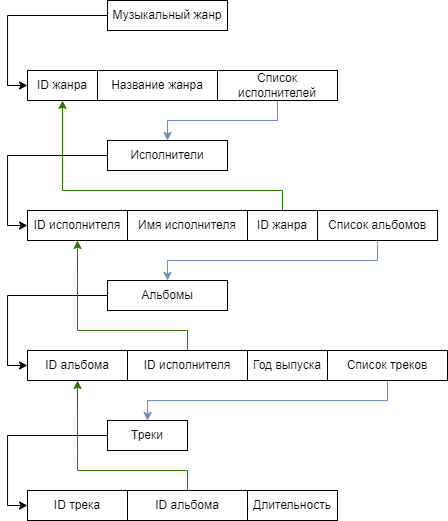

The diagram above was exported from draw.io. Its source (the exported page's mxGraphModel, read from the mxfile embedded in the PNG):
<mxGraphModel dx="1105" dy="569" grid="1" gridSize="10" guides="1" tooltips="1" connect="1" arrows="1" fold="1" page="1" pageScale="1" pageWidth="827" pageHeight="1169" math="0" shadow="0">
  <root>
    <mxCell id="0" />
    <mxCell id="1" parent="0" />
    <mxCell id="VMsKzSHPn3IFW-tLMVId-31" style="edgeStyle=orthogonalEdgeStyle;rounded=0;orthogonalLoop=1;jettySize=auto;html=1;exitX=0;exitY=0.5;exitDx=0;exitDy=0;entryX=0;entryY=0.5;entryDx=0;entryDy=0;" edge="1" parent="1" source="VMsKzSHPn3IFW-tLMVId-3" target="VMsKzSHPn3IFW-tLMVId-12">
      <mxGeometry relative="1" as="geometry" />
    </mxCell>
    <mxCell id="VMsKzSHPn3IFW-tLMVId-3" value="Музыкальный жанр" style="rounded=0;whiteSpace=wrap;html=1;" vertex="1" parent="1">
      <mxGeometry x="160" y="10" width="120" height="30" as="geometry" />
    </mxCell>
    <mxCell id="VMsKzSHPn3IFW-tLMVId-12" value="ID жанра" style="rounded=0;whiteSpace=wrap;html=1;" vertex="1" parent="1">
      <mxGeometry x="80" y="80" width="70" height="30" as="geometry" />
    </mxCell>
    <mxCell id="VMsKzSHPn3IFW-tLMVId-13" value="Название жанра" style="rounded=0;whiteSpace=wrap;html=1;" vertex="1" parent="1">
      <mxGeometry x="150" y="80" width="120" height="30" as="geometry" />
    </mxCell>
    <mxCell id="VMsKzSHPn3IFW-tLMVId-32" style="edgeStyle=orthogonalEdgeStyle;rounded=0;orthogonalLoop=1;jettySize=auto;html=1;exitX=0;exitY=0.5;exitDx=0;exitDy=0;entryX=0;entryY=0.5;entryDx=0;entryDy=0;" edge="1" parent="1" source="VMsKzSHPn3IFW-tLMVId-14" target="VMsKzSHPn3IFW-tLMVId-17">
      <mxGeometry relative="1" as="geometry" />
    </mxCell>
    <mxCell id="VMsKzSHPn3IFW-tLMVId-14" value="Исполнители" style="rounded=0;whiteSpace=wrap;html=1;" vertex="1" parent="1">
      <mxGeometry x="160" y="150" width="120" height="30" as="geometry" />
    </mxCell>
    <mxCell id="VMsKzSHPn3IFW-tLMVId-42" style="edgeStyle=orthogonalEdgeStyle;rounded=0;orthogonalLoop=1;jettySize=auto;html=1;exitX=0.5;exitY=0;exitDx=0;exitDy=0;entryX=0.5;entryY=1;entryDx=0;entryDy=0;fillColor=#60a917;strokeColor=#2D7600;" edge="1" parent="1" source="VMsKzSHPn3IFW-tLMVId-15" target="VMsKzSHPn3IFW-tLMVId-12">
      <mxGeometry relative="1" as="geometry">
        <Array as="points">
          <mxPoint x="335" y="200" />
          <mxPoint x="115" y="200" />
        </Array>
      </mxGeometry>
    </mxCell>
    <mxCell id="VMsKzSHPn3IFW-tLMVId-15" value="ID жанра" style="rounded=0;whiteSpace=wrap;html=1;" vertex="1" parent="1">
      <mxGeometry x="300" y="220" width="70" height="30" as="geometry" />
    </mxCell>
    <mxCell id="VMsKzSHPn3IFW-tLMVId-16" value="Имя исполнителя" style="rounded=0;whiteSpace=wrap;html=1;" vertex="1" parent="1">
      <mxGeometry x="180" y="220" width="120" height="30" as="geometry" />
    </mxCell>
    <mxCell id="VMsKzSHPn3IFW-tLMVId-17" value="ID исполнителя" style="rounded=0;whiteSpace=wrap;html=1;" vertex="1" parent="1">
      <mxGeometry x="80" y="220" width="100" height="30" as="geometry" />
    </mxCell>
    <mxCell id="VMsKzSHPn3IFW-tLMVId-33" style="edgeStyle=orthogonalEdgeStyle;rounded=0;orthogonalLoop=1;jettySize=auto;html=1;exitX=0;exitY=0.5;exitDx=0;exitDy=0;entryX=0;entryY=0.5;entryDx=0;entryDy=0;" edge="1" parent="1" source="VMsKzSHPn3IFW-tLMVId-18" target="VMsKzSHPn3IFW-tLMVId-21">
      <mxGeometry relative="1" as="geometry" />
    </mxCell>
    <mxCell id="VMsKzSHPn3IFW-tLMVId-18" value="Альбомы" style="rounded=0;whiteSpace=wrap;html=1;" vertex="1" parent="1">
      <mxGeometry x="160" y="290" width="120" height="30" as="geometry" />
    </mxCell>
    <mxCell id="VMsKzSHPn3IFW-tLMVId-19" value="Год выпуска" style="rounded=0;whiteSpace=wrap;html=1;" vertex="1" parent="1">
      <mxGeometry x="300" y="360" width="80" height="30" as="geometry" />
    </mxCell>
    <mxCell id="VMsKzSHPn3IFW-tLMVId-38" style="edgeStyle=orthogonalEdgeStyle;rounded=0;orthogonalLoop=1;jettySize=auto;html=1;exitX=0.5;exitY=0;exitDx=0;exitDy=0;entryX=0.5;entryY=1;entryDx=0;entryDy=0;fillColor=#60a917;strokeColor=#2D7600;" edge="1" parent="1" source="VMsKzSHPn3IFW-tLMVId-20" target="VMsKzSHPn3IFW-tLMVId-17">
      <mxGeometry relative="1" as="geometry">
        <Array as="points">
          <mxPoint x="240" y="340" />
          <mxPoint x="130" y="340" />
        </Array>
      </mxGeometry>
    </mxCell>
    <mxCell id="VMsKzSHPn3IFW-tLMVId-20" value="ID исполнителя" style="rounded=0;whiteSpace=wrap;html=1;" vertex="1" parent="1">
      <mxGeometry x="180" y="360" width="120" height="30" as="geometry" />
    </mxCell>
    <mxCell id="VMsKzSHPn3IFW-tLMVId-21" value="ID альбома" style="rounded=0;whiteSpace=wrap;html=1;" vertex="1" parent="1">
      <mxGeometry x="80" y="360" width="100" height="30" as="geometry" />
    </mxCell>
    <mxCell id="VMsKzSHPn3IFW-tLMVId-34" style="edgeStyle=orthogonalEdgeStyle;rounded=0;orthogonalLoop=1;jettySize=auto;html=1;exitX=0;exitY=0.5;exitDx=0;exitDy=0;entryX=0;entryY=0.5;entryDx=0;entryDy=0;" edge="1" parent="1" source="VMsKzSHPn3IFW-tLMVId-22" target="VMsKzSHPn3IFW-tLMVId-25">
      <mxGeometry relative="1" as="geometry">
        <mxPoint x="30" y="530" as="targetPoint" />
      </mxGeometry>
    </mxCell>
    <mxCell id="VMsKzSHPn3IFW-tLMVId-22" value="Треки" style="rounded=0;whiteSpace=wrap;html=1;" vertex="1" parent="1">
      <mxGeometry x="160" y="430" width="80" height="30" as="geometry" />
    </mxCell>
    <mxCell id="VMsKzSHPn3IFW-tLMVId-23" value="Длительность" style="rounded=0;whiteSpace=wrap;html=1;" vertex="1" parent="1">
      <mxGeometry x="300" y="500" width="90" height="30" as="geometry" />
    </mxCell>
    <mxCell id="VMsKzSHPn3IFW-tLMVId-43" style="edgeStyle=orthogonalEdgeStyle;rounded=0;orthogonalLoop=1;jettySize=auto;html=1;exitX=0.5;exitY=0;exitDx=0;exitDy=0;entryX=0.5;entryY=1;entryDx=0;entryDy=0;fillColor=#60a917;strokeColor=#2D7600;" edge="1" parent="1" source="VMsKzSHPn3IFW-tLMVId-24" target="VMsKzSHPn3IFW-tLMVId-21">
      <mxGeometry relative="1" as="geometry">
        <Array as="points">
          <mxPoint x="240" y="480" />
          <mxPoint x="130" y="480" />
        </Array>
      </mxGeometry>
    </mxCell>
    <mxCell id="VMsKzSHPn3IFW-tLMVId-24" value="ID альбома" style="rounded=0;whiteSpace=wrap;html=1;" vertex="1" parent="1">
      <mxGeometry x="180" y="500" width="120" height="30" as="geometry" />
    </mxCell>
    <mxCell id="VMsKzSHPn3IFW-tLMVId-25" value="ID трека" style="rounded=0;whiteSpace=wrap;html=1;" vertex="1" parent="1">
      <mxGeometry x="80" y="500" width="100" height="30" as="geometry" />
    </mxCell>
    <mxCell id="VMsKzSHPn3IFW-tLMVId-35" style="edgeStyle=orthogonalEdgeStyle;rounded=0;orthogonalLoop=1;jettySize=auto;html=1;exitX=0.5;exitY=1;exitDx=0;exitDy=0;entryX=0.5;entryY=0;entryDx=0;entryDy=0;fillColor=#dae8fc;strokeColor=#6c8ebf;" edge="1" parent="1" source="VMsKzSHPn3IFW-tLMVId-26" target="VMsKzSHPn3IFW-tLMVId-14">
      <mxGeometry relative="1" as="geometry" />
    </mxCell>
    <mxCell id="VMsKzSHPn3IFW-tLMVId-26" value="Список исполнителей" style="rounded=0;whiteSpace=wrap;html=1;" vertex="1" parent="1">
      <mxGeometry x="270" y="80" width="120" height="30" as="geometry" />
    </mxCell>
    <mxCell id="VMsKzSHPn3IFW-tLMVId-36" style="edgeStyle=orthogonalEdgeStyle;rounded=0;orthogonalLoop=1;jettySize=auto;html=1;exitX=0.5;exitY=1;exitDx=0;exitDy=0;entryX=0.5;entryY=0;entryDx=0;entryDy=0;fillColor=#dae8fc;strokeColor=#6c8ebf;" edge="1" parent="1" source="VMsKzSHPn3IFW-tLMVId-27" target="VMsKzSHPn3IFW-tLMVId-18">
      <mxGeometry relative="1" as="geometry" />
    </mxCell>
    <mxCell id="VMsKzSHPn3IFW-tLMVId-27" value="Список альбомов" style="rounded=0;whiteSpace=wrap;html=1;" vertex="1" parent="1">
      <mxGeometry x="370" y="220" width="120" height="30" as="geometry" />
    </mxCell>
    <mxCell id="VMsKzSHPn3IFW-tLMVId-37" style="edgeStyle=orthogonalEdgeStyle;rounded=0;orthogonalLoop=1;jettySize=auto;html=1;exitX=0.5;exitY=1;exitDx=0;exitDy=0;entryX=0.5;entryY=0;entryDx=0;entryDy=0;fillColor=#dae8fc;strokeColor=#6c8ebf;" edge="1" parent="1" source="VMsKzSHPn3IFW-tLMVId-28" target="VMsKzSHPn3IFW-tLMVId-22">
      <mxGeometry relative="1" as="geometry" />
    </mxCell>
    <mxCell id="VMsKzSHPn3IFW-tLMVId-28" value="Список треков" style="rounded=0;whiteSpace=wrap;html=1;" vertex="1" parent="1">
      <mxGeometry x="380" y="360" width="120" height="30" as="geometry" />
    </mxCell>
  </root>
</mxGraphModel>